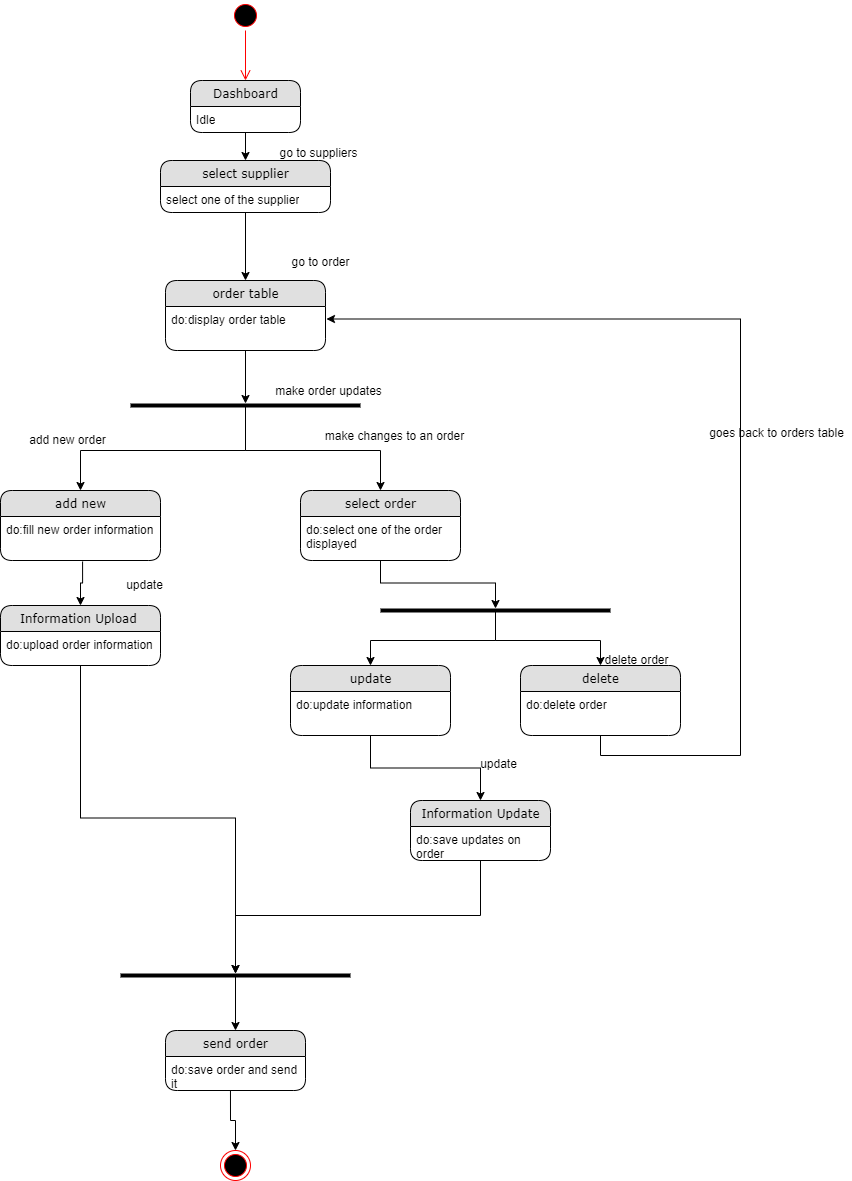

The diagram above was exported from draw.io. Its source (the exported page's mxGraphModel, read from the mxfile embedded in the PNG):
<mxGraphModel dx="1210" dy="1715" grid="1" gridSize="10" guides="1" tooltips="1" connect="1" arrows="1" fold="1" page="1" pageScale="1" pageWidth="827" pageHeight="1169" math="0" shadow="0">
  <root>
    <mxCell id="0" />
    <mxCell id="1" parent="0" />
    <mxCell id="O5eQEtN1rhF4O_eBVVFw-1" value="" style="ellipse;html=1;shape=startState;fillColor=#000000;strokeColor=#ff0000;" vertex="1" parent="1">
      <mxGeometry x="390" y="-80" width="30" height="30" as="geometry" />
    </mxCell>
    <mxCell id="O5eQEtN1rhF4O_eBVVFw-2" value="" style="edgeStyle=orthogonalEdgeStyle;html=1;verticalAlign=bottom;endArrow=open;endSize=8;strokeColor=#ff0000;" edge="1" source="O5eQEtN1rhF4O_eBVVFw-1" parent="1" target="O5eQEtN1rhF4O_eBVVFw-3">
      <mxGeometry relative="1" as="geometry">
        <mxPoint x="405" y="130" as="targetPoint" />
      </mxGeometry>
    </mxCell>
    <mxCell id="O5eQEtN1rhF4O_eBVVFw-12" style="edgeStyle=orthogonalEdgeStyle;rounded=0;orthogonalLoop=1;jettySize=auto;html=1;exitX=0.5;exitY=1;exitDx=0;exitDy=0;" edge="1" parent="1" source="O5eQEtN1rhF4O_eBVVFw-8" target="O5eQEtN1rhF4O_eBVVFw-11">
      <mxGeometry relative="1" as="geometry" />
    </mxCell>
    <mxCell id="O5eQEtN1rhF4O_eBVVFw-8" value="order table" style="swimlane;html=1;fontStyle=0;childLayout=stackLayout;horizontal=1;startSize=26;fillColor=#e0e0e0;horizontalStack=0;resizeParent=1;resizeLast=0;collapsible=1;marginBottom=0;swimlaneFillColor=#ffffff;align=center;rounded=1;shadow=0;comic=0;labelBackgroundColor=none;strokeWidth=1;fontFamily=Verdana;fontSize=12" vertex="1" parent="1">
      <mxGeometry x="325" y="200" width="160" height="70" as="geometry" />
    </mxCell>
    <mxCell id="O5eQEtN1rhF4O_eBVVFw-9" value="do:display order table&amp;nbsp;" style="text;html=1;strokeColor=none;fillColor=none;spacingLeft=4;spacingRight=4;whiteSpace=wrap;overflow=hidden;rotatable=0;points=[[0,0.5],[1,0.5]];portConstraint=eastwest;" vertex="1" parent="O5eQEtN1rhF4O_eBVVFw-8">
      <mxGeometry y="26" width="160" height="44" as="geometry" />
    </mxCell>
    <mxCell id="O5eQEtN1rhF4O_eBVVFw-11" value="" style="line;strokeWidth=4;html=1;perimeter=backbonePerimeter;points=[];outlineConnect=0;" vertex="1" parent="1">
      <mxGeometry x="290" y="320" width="230" height="10" as="geometry" />
    </mxCell>
    <mxCell id="O5eQEtN1rhF4O_eBVVFw-15" style="edgeStyle=orthogonalEdgeStyle;rounded=0;orthogonalLoop=1;jettySize=auto;html=1;entryX=0.5;entryY=0;entryDx=0;entryDy=0;" edge="1" parent="1" source="O5eQEtN1rhF4O_eBVVFw-11" target="O5eQEtN1rhF4O_eBVVFw-13">
      <mxGeometry relative="1" as="geometry" />
    </mxCell>
    <mxCell id="O5eQEtN1rhF4O_eBVVFw-18" style="edgeStyle=orthogonalEdgeStyle;rounded=0;orthogonalLoop=1;jettySize=auto;html=1;entryX=0.5;entryY=0;entryDx=0;entryDy=0;" edge="1" parent="1" source="O5eQEtN1rhF4O_eBVVFw-11" target="O5eQEtN1rhF4O_eBVVFw-16">
      <mxGeometry relative="1" as="geometry" />
    </mxCell>
    <mxCell id="O5eQEtN1rhF4O_eBVVFw-23" style="edgeStyle=orthogonalEdgeStyle;rounded=0;orthogonalLoop=1;jettySize=auto;html=1;exitX=0.5;exitY=1;exitDx=0;exitDy=0;" edge="1" parent="1" source="O5eQEtN1rhF4O_eBVVFw-16" target="O5eQEtN1rhF4O_eBVVFw-22">
      <mxGeometry relative="1" as="geometry" />
    </mxCell>
    <mxCell id="O5eQEtN1rhF4O_eBVVFw-13" value="add new" style="swimlane;html=1;fontStyle=0;childLayout=stackLayout;horizontal=1;startSize=26;fillColor=#e0e0e0;horizontalStack=0;resizeParent=1;resizeLast=0;collapsible=1;marginBottom=0;swimlaneFillColor=#ffffff;align=center;rounded=1;shadow=0;comic=0;labelBackgroundColor=none;strokeWidth=1;fontFamily=Verdana;fontSize=12" vertex="1" parent="1">
      <mxGeometry x="160" y="410" width="160" height="70" as="geometry" />
    </mxCell>
    <mxCell id="O5eQEtN1rhF4O_eBVVFw-14" value="do:fill new order information" style="text;html=1;strokeColor=none;fillColor=none;spacingLeft=4;spacingRight=4;whiteSpace=wrap;overflow=hidden;rotatable=0;points=[[0,0.5],[1,0.5]];portConstraint=eastwest;" vertex="1" parent="O5eQEtN1rhF4O_eBVVFw-13">
      <mxGeometry y="26" width="160" height="44" as="geometry" />
    </mxCell>
    <mxCell id="O5eQEtN1rhF4O_eBVVFw-41" style="edgeStyle=orthogonalEdgeStyle;rounded=0;orthogonalLoop=1;jettySize=auto;html=1;exitX=0.5;exitY=1;exitDx=0;exitDy=0;" edge="1" parent="1" source="O5eQEtN1rhF4O_eBVVFw-19" target="O5eQEtN1rhF4O_eBVVFw-40">
      <mxGeometry relative="1" as="geometry" />
    </mxCell>
    <mxCell id="O5eQEtN1rhF4O_eBVVFw-19" value="Information Upload&amp;nbsp;" style="swimlane;html=1;fontStyle=0;childLayout=stackLayout;horizontal=1;startSize=26;fillColor=#e0e0e0;horizontalStack=0;resizeParent=1;resizeLast=0;collapsible=1;marginBottom=0;swimlaneFillColor=#ffffff;align=center;rounded=1;shadow=0;comic=0;labelBackgroundColor=none;strokeWidth=1;fontFamily=Verdana;fontSize=12" vertex="1" parent="1">
      <mxGeometry x="160" y="525" width="160" height="60" as="geometry" />
    </mxCell>
    <mxCell id="O5eQEtN1rhF4O_eBVVFw-20" value="do:upload order information" style="text;html=1;strokeColor=none;fillColor=none;spacingLeft=4;spacingRight=4;whiteSpace=wrap;overflow=hidden;rotatable=0;points=[[0,0.5],[1,0.5]];portConstraint=eastwest;" vertex="1" parent="O5eQEtN1rhF4O_eBVVFw-19">
      <mxGeometry y="26" width="160" height="34" as="geometry" />
    </mxCell>
    <mxCell id="O5eQEtN1rhF4O_eBVVFw-22" value="" style="line;strokeWidth=4;html=1;perimeter=backbonePerimeter;points=[];outlineConnect=0;" vertex="1" parent="1">
      <mxGeometry x="540" y="525" width="230" height="10" as="geometry" />
    </mxCell>
    <mxCell id="O5eQEtN1rhF4O_eBVVFw-31" style="edgeStyle=orthogonalEdgeStyle;rounded=0;orthogonalLoop=1;jettySize=auto;html=1;entryX=0.5;entryY=0;entryDx=0;entryDy=0;" edge="1" parent="1" source="O5eQEtN1rhF4O_eBVVFw-22" target="O5eQEtN1rhF4O_eBVVFw-26">
      <mxGeometry relative="1" as="geometry" />
    </mxCell>
    <mxCell id="O5eQEtN1rhF4O_eBVVFw-38" style="edgeStyle=orthogonalEdgeStyle;rounded=0;orthogonalLoop=1;jettySize=auto;html=1;exitX=0.5;exitY=1;exitDx=0;exitDy=0;entryX=0.5;entryY=0;entryDx=0;entryDy=0;" edge="1" parent="1" source="O5eQEtN1rhF4O_eBVVFw-26" target="O5eQEtN1rhF4O_eBVVFw-36">
      <mxGeometry relative="1" as="geometry" />
    </mxCell>
    <mxCell id="O5eQEtN1rhF4O_eBVVFw-26" value="update" style="swimlane;html=1;fontStyle=0;childLayout=stackLayout;horizontal=1;startSize=26;fillColor=#e0e0e0;horizontalStack=0;resizeParent=1;resizeLast=0;collapsible=1;marginBottom=0;swimlaneFillColor=#ffffff;align=center;rounded=1;shadow=0;comic=0;labelBackgroundColor=none;strokeWidth=1;fontFamily=Verdana;fontSize=12" vertex="1" parent="1">
      <mxGeometry x="450" y="585" width="160" height="70" as="geometry" />
    </mxCell>
    <mxCell id="O5eQEtN1rhF4O_eBVVFw-27" value="do:update information" style="text;html=1;strokeColor=none;fillColor=none;spacingLeft=4;spacingRight=4;whiteSpace=wrap;overflow=hidden;rotatable=0;points=[[0,0.5],[1,0.5]];portConstraint=eastwest;" vertex="1" parent="O5eQEtN1rhF4O_eBVVFw-26">
      <mxGeometry y="26" width="160" height="44" as="geometry" />
    </mxCell>
    <mxCell id="O5eQEtN1rhF4O_eBVVFw-16" value="select order" style="swimlane;html=1;fontStyle=0;childLayout=stackLayout;horizontal=1;startSize=26;fillColor=#e0e0e0;horizontalStack=0;resizeParent=1;resizeLast=0;collapsible=1;marginBottom=0;swimlaneFillColor=#ffffff;align=center;rounded=1;shadow=0;comic=0;labelBackgroundColor=none;strokeWidth=1;fontFamily=Verdana;fontSize=12" vertex="1" parent="1">
      <mxGeometry x="460" y="410" width="160" height="70" as="geometry" />
    </mxCell>
    <mxCell id="O5eQEtN1rhF4O_eBVVFw-17" value="do:select one of the order displayed&amp;nbsp;" style="text;html=1;strokeColor=none;fillColor=none;spacingLeft=4;spacingRight=4;whiteSpace=wrap;overflow=hidden;rotatable=0;points=[[0,0.5],[1,0.5]];portConstraint=eastwest;" vertex="1" parent="O5eQEtN1rhF4O_eBVVFw-16">
      <mxGeometry y="26" width="160" height="44" as="geometry" />
    </mxCell>
    <mxCell id="O5eQEtN1rhF4O_eBVVFw-35" style="edgeStyle=orthogonalEdgeStyle;rounded=0;orthogonalLoop=1;jettySize=auto;html=1;entryX=0.5;entryY=0;entryDx=0;entryDy=0;" edge="1" parent="1" source="O5eQEtN1rhF4O_eBVVFw-22" target="O5eQEtN1rhF4O_eBVVFw-33">
      <mxGeometry relative="1" as="geometry" />
    </mxCell>
    <mxCell id="O5eQEtN1rhF4O_eBVVFw-53" style="edgeStyle=orthogonalEdgeStyle;rounded=0;orthogonalLoop=1;jettySize=auto;html=1;exitX=0.5;exitY=1;exitDx=0;exitDy=0;entryX=1.006;entryY=0.284;entryDx=0;entryDy=0;entryPerimeter=0;" edge="1" parent="1" source="O5eQEtN1rhF4O_eBVVFw-33" target="O5eQEtN1rhF4O_eBVVFw-9">
      <mxGeometry relative="1" as="geometry">
        <Array as="points">
          <mxPoint x="760" y="675" />
          <mxPoint x="900" y="675" />
          <mxPoint x="900" y="239" />
        </Array>
      </mxGeometry>
    </mxCell>
    <mxCell id="O5eQEtN1rhF4O_eBVVFw-33" value="delete" style="swimlane;html=1;fontStyle=0;childLayout=stackLayout;horizontal=1;startSize=26;fillColor=#e0e0e0;horizontalStack=0;resizeParent=1;resizeLast=0;collapsible=1;marginBottom=0;swimlaneFillColor=#ffffff;align=center;rounded=1;shadow=0;comic=0;labelBackgroundColor=none;strokeWidth=1;fontFamily=Verdana;fontSize=12" vertex="1" parent="1">
      <mxGeometry x="680" y="585" width="160" height="70" as="geometry" />
    </mxCell>
    <mxCell id="O5eQEtN1rhF4O_eBVVFw-34" value="do:delete order" style="text;html=1;strokeColor=none;fillColor=none;spacingLeft=4;spacingRight=4;whiteSpace=wrap;overflow=hidden;rotatable=0;points=[[0,0.5],[1,0.5]];portConstraint=eastwest;" vertex="1" parent="O5eQEtN1rhF4O_eBVVFw-33">
      <mxGeometry y="26" width="160" height="44" as="geometry" />
    </mxCell>
    <mxCell id="O5eQEtN1rhF4O_eBVVFw-42" style="edgeStyle=orthogonalEdgeStyle;rounded=0;orthogonalLoop=1;jettySize=auto;html=1;exitX=0.5;exitY=1;exitDx=0;exitDy=0;" edge="1" parent="1" source="O5eQEtN1rhF4O_eBVVFw-36" target="O5eQEtN1rhF4O_eBVVFw-40">
      <mxGeometry relative="1" as="geometry" />
    </mxCell>
    <mxCell id="O5eQEtN1rhF4O_eBVVFw-36" value="Information Update" style="swimlane;html=1;fontStyle=0;childLayout=stackLayout;horizontal=1;startSize=26;fillColor=#e0e0e0;horizontalStack=0;resizeParent=1;resizeLast=0;collapsible=1;marginBottom=0;swimlaneFillColor=#ffffff;align=center;rounded=1;shadow=0;comic=0;labelBackgroundColor=none;strokeWidth=1;fontFamily=Verdana;fontSize=12" vertex="1" parent="1">
      <mxGeometry x="570" y="720" width="140" height="60" as="geometry" />
    </mxCell>
    <mxCell id="O5eQEtN1rhF4O_eBVVFw-37" value="do:save updates on order" style="text;html=1;strokeColor=none;fillColor=none;spacingLeft=4;spacingRight=4;whiteSpace=wrap;overflow=hidden;rotatable=0;points=[[0,0.5],[1,0.5]];portConstraint=eastwest;" vertex="1" parent="O5eQEtN1rhF4O_eBVVFw-36">
      <mxGeometry y="26" width="140" height="34" as="geometry" />
    </mxCell>
    <mxCell id="O5eQEtN1rhF4O_eBVVFw-40" value="" style="line;strokeWidth=4;html=1;perimeter=backbonePerimeter;points=[];outlineConnect=0;" vertex="1" parent="1">
      <mxGeometry x="280" y="890" width="230" height="10" as="geometry" />
    </mxCell>
    <mxCell id="O5eQEtN1rhF4O_eBVVFw-45" style="edgeStyle=orthogonalEdgeStyle;rounded=0;orthogonalLoop=1;jettySize=auto;html=1;entryX=0.5;entryY=0;entryDx=0;entryDy=0;" edge="1" parent="1" source="O5eQEtN1rhF4O_eBVVFw-40" target="O5eQEtN1rhF4O_eBVVFw-43">
      <mxGeometry relative="1" as="geometry" />
    </mxCell>
    <mxCell id="O5eQEtN1rhF4O_eBVVFw-46" value="" style="ellipse;html=1;shape=endState;fillColor=#000000;strokeColor=#ff0000;" vertex="1" parent="1">
      <mxGeometry x="380" y="1070" width="30" height="30" as="geometry" />
    </mxCell>
    <mxCell id="O5eQEtN1rhF4O_eBVVFw-43" value="send order" style="swimlane;html=1;fontStyle=0;childLayout=stackLayout;horizontal=1;startSize=26;fillColor=#e0e0e0;horizontalStack=0;resizeParent=1;resizeLast=0;collapsible=1;marginBottom=0;swimlaneFillColor=#ffffff;align=center;rounded=1;shadow=0;comic=0;labelBackgroundColor=none;strokeWidth=1;fontFamily=Verdana;fontSize=12" vertex="1" parent="1">
      <mxGeometry x="325" y="950" width="140" height="60" as="geometry" />
    </mxCell>
    <mxCell id="O5eQEtN1rhF4O_eBVVFw-44" value="do:save order and send it" style="text;html=1;strokeColor=none;fillColor=none;spacingLeft=4;spacingRight=4;whiteSpace=wrap;overflow=hidden;rotatable=0;points=[[0,0.5],[1,0.5]];portConstraint=eastwest;" vertex="1" parent="O5eQEtN1rhF4O_eBVVFw-43">
      <mxGeometry y="26" width="140" height="34" as="geometry" />
    </mxCell>
    <mxCell id="O5eQEtN1rhF4O_eBVVFw-48" value="go to order" style="text;html=1;align=center;verticalAlign=middle;resizable=0;points=[];autosize=1;" vertex="1" parent="1">
      <mxGeometry x="445" y="171" width="70" height="20" as="geometry" />
    </mxCell>
    <mxCell id="O5eQEtN1rhF4O_eBVVFw-49" value="make order updates" style="text;html=1;align=center;verticalAlign=middle;resizable=0;points=[];autosize=1;" vertex="1" parent="1">
      <mxGeometry x="428" y="300" width="120" height="20" as="geometry" />
    </mxCell>
    <mxCell id="O5eQEtN1rhF4O_eBVVFw-50" value="add new order" style="text;html=1;align=center;verticalAlign=middle;resizable=0;points=[];autosize=1;" vertex="1" parent="1">
      <mxGeometry x="182" y="349" width="90" height="20" as="geometry" />
    </mxCell>
    <mxCell id="O5eQEtN1rhF4O_eBVVFw-51" value="make changes to an order" style="text;html=1;align=center;verticalAlign=middle;resizable=0;points=[];autosize=1;" vertex="1" parent="1">
      <mxGeometry x="474" y="345" width="160" height="20" as="geometry" />
    </mxCell>
    <mxCell id="O5eQEtN1rhF4O_eBVVFw-21" style="edgeStyle=orthogonalEdgeStyle;rounded=0;orthogonalLoop=1;jettySize=auto;html=1;exitX=0.513;exitY=1.023;exitDx=0;exitDy=0;entryX=0.5;entryY=0;entryDx=0;entryDy=0;exitPerimeter=0;" edge="1" parent="1" source="O5eQEtN1rhF4O_eBVVFw-14" target="O5eQEtN1rhF4O_eBVVFw-19">
      <mxGeometry relative="1" as="geometry" />
    </mxCell>
    <mxCell id="O5eQEtN1rhF4O_eBVVFw-52" value="update" style="text;html=1;align=center;verticalAlign=middle;resizable=0;points=[];autosize=1;" vertex="1" parent="1">
      <mxGeometry x="279" y="494" width="50" height="20" as="geometry" />
    </mxCell>
    <mxCell id="O5eQEtN1rhF4O_eBVVFw-64" style="edgeStyle=orthogonalEdgeStyle;rounded=0;orthogonalLoop=1;jettySize=auto;html=1;exitX=0.5;exitY=1;exitDx=0;exitDy=0;" edge="1" parent="1" source="O5eQEtN1rhF4O_eBVVFw-3" target="O5eQEtN1rhF4O_eBVVFw-58">
      <mxGeometry relative="1" as="geometry" />
    </mxCell>
    <mxCell id="O5eQEtN1rhF4O_eBVVFw-3" value="Dashboard" style="swimlane;html=1;fontStyle=0;childLayout=stackLayout;horizontal=1;startSize=26;fillColor=#e0e0e0;horizontalStack=0;resizeParent=1;resizeLast=0;collapsible=1;marginBottom=0;swimlaneFillColor=#ffffff;align=center;rounded=1;shadow=0;comic=0;labelBackgroundColor=none;strokeWidth=1;fontFamily=Verdana;fontSize=12" vertex="1" parent="1">
      <mxGeometry x="350" width="110" height="52" as="geometry" />
    </mxCell>
    <mxCell id="O5eQEtN1rhF4O_eBVVFw-4" value="Idle" style="text;html=1;strokeColor=none;fillColor=none;spacingLeft=4;spacingRight=4;whiteSpace=wrap;overflow=hidden;rotatable=0;points=[[0,0.5],[1,0.5]];portConstraint=eastwest;" vertex="1" parent="O5eQEtN1rhF4O_eBVVFw-3">
      <mxGeometry y="26" width="110" height="26" as="geometry" />
    </mxCell>
    <mxCell id="O5eQEtN1rhF4O_eBVVFw-54" value="goes back to orders table" style="text;html=1;align=center;verticalAlign=middle;resizable=0;points=[];autosize=1;" vertex="1" parent="1">
      <mxGeometry x="861" y="342" width="150" height="20" as="geometry" />
    </mxCell>
    <mxCell id="O5eQEtN1rhF4O_eBVVFw-56" value="delete order" style="text;html=1;align=center;verticalAlign=middle;resizable=0;points=[];autosize=1;" vertex="1" parent="1">
      <mxGeometry x="756" y="569" width="80" height="20" as="geometry" />
    </mxCell>
    <mxCell id="O5eQEtN1rhF4O_eBVVFw-57" value="update" style="text;html=1;align=center;verticalAlign=middle;resizable=0;points=[];autosize=1;" vertex="1" parent="1">
      <mxGeometry x="633" y="673" width="50" height="20" as="geometry" />
    </mxCell>
    <mxCell id="O5eQEtN1rhF4O_eBVVFw-47" style="edgeStyle=orthogonalEdgeStyle;rounded=0;orthogonalLoop=1;jettySize=auto;html=1;exitX=0.464;exitY=1;exitDx=0;exitDy=0;entryX=0.5;entryY=0;entryDx=0;entryDy=0;exitPerimeter=0;" edge="1" parent="1" source="O5eQEtN1rhF4O_eBVVFw-44" target="O5eQEtN1rhF4O_eBVVFw-46">
      <mxGeometry relative="1" as="geometry" />
    </mxCell>
    <mxCell id="O5eQEtN1rhF4O_eBVVFw-63" style="edgeStyle=orthogonalEdgeStyle;rounded=0;orthogonalLoop=1;jettySize=auto;html=1;exitX=0.5;exitY=1;exitDx=0;exitDy=0;" edge="1" parent="1" source="O5eQEtN1rhF4O_eBVVFw-58" target="O5eQEtN1rhF4O_eBVVFw-8">
      <mxGeometry relative="1" as="geometry" />
    </mxCell>
    <mxCell id="O5eQEtN1rhF4O_eBVVFw-58" value="select supplier" style="swimlane;html=1;fontStyle=0;childLayout=stackLayout;horizontal=1;startSize=26;fillColor=#e0e0e0;horizontalStack=0;resizeParent=1;resizeLast=0;collapsible=1;marginBottom=0;swimlaneFillColor=#ffffff;align=center;rounded=1;shadow=0;comic=0;labelBackgroundColor=none;strokeWidth=1;fontFamily=Verdana;fontSize=12" vertex="1" parent="1">
      <mxGeometry x="320" y="80" width="170" height="52" as="geometry" />
    </mxCell>
    <mxCell id="O5eQEtN1rhF4O_eBVVFw-59" value="select one of the supplier" style="text;html=1;strokeColor=none;fillColor=none;spacingLeft=4;spacingRight=4;whiteSpace=wrap;overflow=hidden;rotatable=0;points=[[0,0.5],[1,0.5]];portConstraint=eastwest;" vertex="1" parent="O5eQEtN1rhF4O_eBVVFw-58">
      <mxGeometry y="26" width="170" height="26" as="geometry" />
    </mxCell>
    <mxCell id="O5eQEtN1rhF4O_eBVVFw-65" value="go to suppliers" style="text;html=1;align=center;verticalAlign=middle;resizable=0;points=[];autosize=1;" vertex="1" parent="1">
      <mxGeometry x="433" y="62" width="90" height="20" as="geometry" />
    </mxCell>
  </root>
</mxGraphModel>